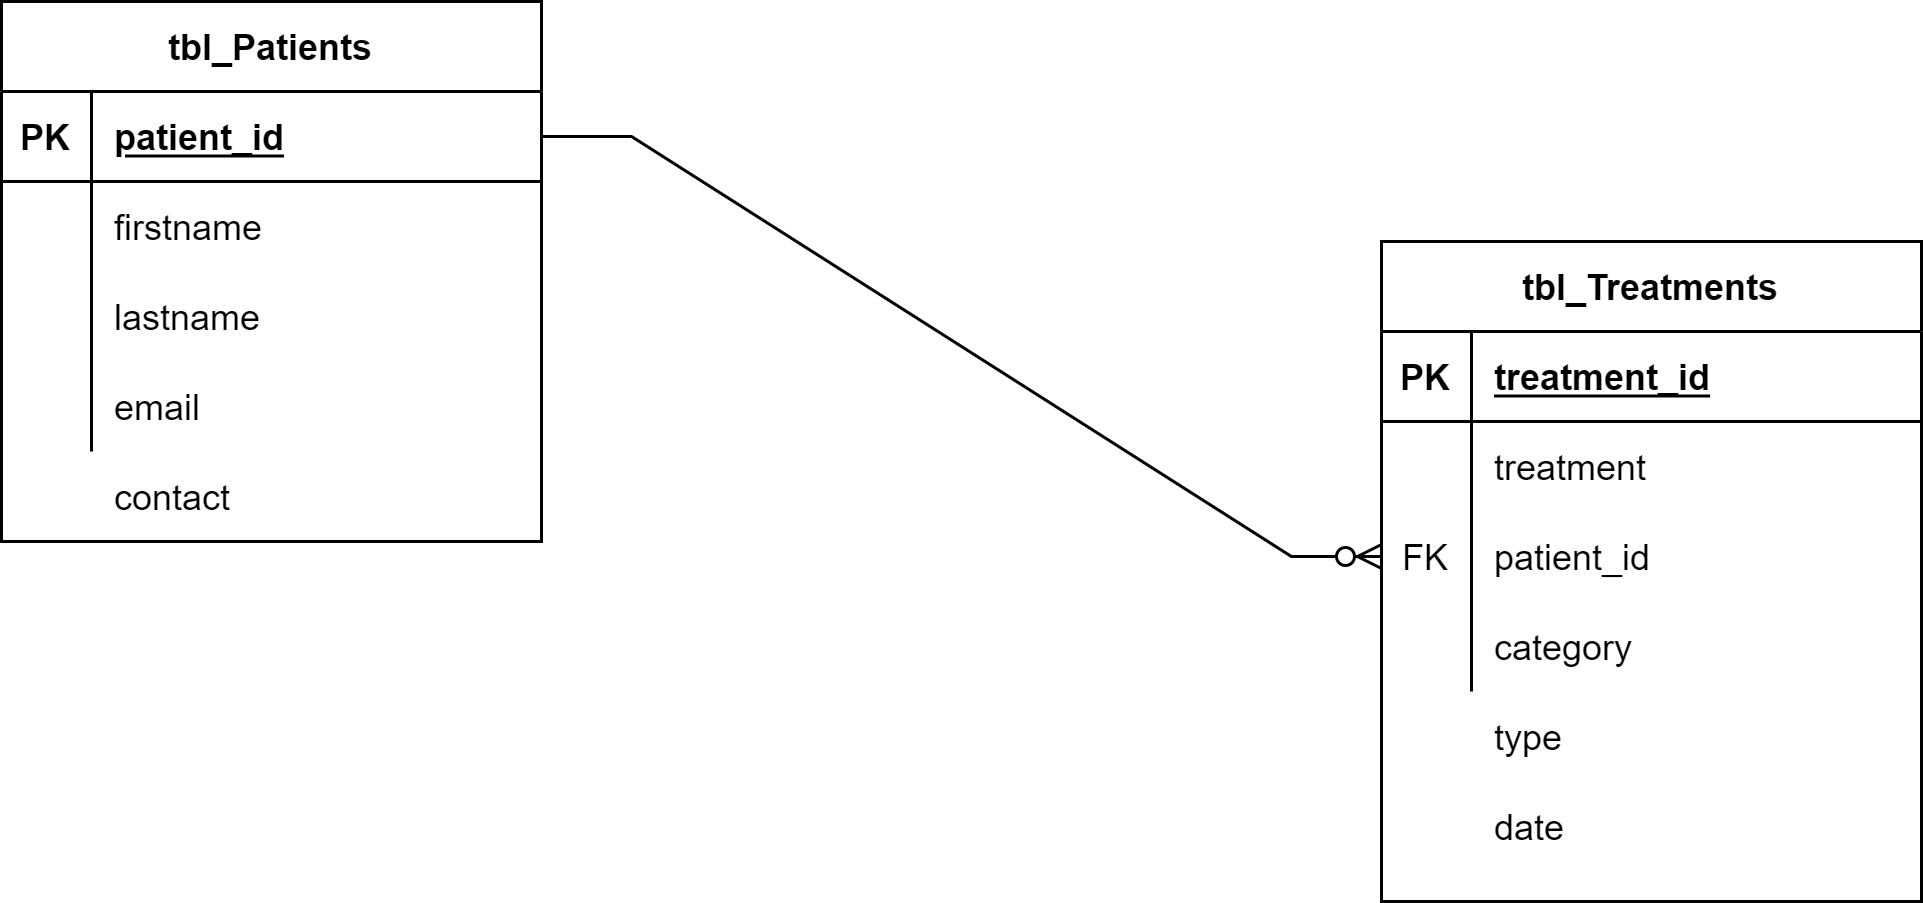

The diagram above was exported from draw.io. Its source (the exported page's mxGraphModel, read from the mxfile embedded in the PNG):
<mxGraphModel dx="1038" dy="671" grid="1" gridSize="10" guides="1" tooltips="1" connect="1" arrows="1" fold="1" page="1" pageScale="1" pageWidth="850" pageHeight="1100" math="0" shadow="0">
  <root>
    <mxCell id="0" />
    <mxCell id="1" parent="0" />
    <mxCell id="nhVgh-jMXWYHXInzPW9u-1" value="tbl_Patients" style="shape=table;startSize=30;container=1;collapsible=1;childLayout=tableLayout;fixedRows=1;rowLines=0;fontStyle=1;align=center;resizeLast=1;" vertex="1" parent="1">
      <mxGeometry x="30" y="360" width="180" height="180" as="geometry" />
    </mxCell>
    <mxCell id="nhVgh-jMXWYHXInzPW9u-2" value="" style="shape=partialRectangle;collapsible=0;dropTarget=0;pointerEvents=0;fillColor=none;top=0;left=0;bottom=1;right=0;points=[[0,0.5],[1,0.5]];portConstraint=eastwest;" vertex="1" parent="nhVgh-jMXWYHXInzPW9u-1">
      <mxGeometry y="30" width="180" height="30" as="geometry" />
    </mxCell>
    <mxCell id="nhVgh-jMXWYHXInzPW9u-3" value="PK" style="shape=partialRectangle;connectable=0;fillColor=none;top=0;left=0;bottom=0;right=0;fontStyle=1;overflow=hidden;" vertex="1" parent="nhVgh-jMXWYHXInzPW9u-2">
      <mxGeometry width="30" height="30" as="geometry">
        <mxRectangle width="30" height="30" as="alternateBounds" />
      </mxGeometry>
    </mxCell>
    <mxCell id="nhVgh-jMXWYHXInzPW9u-4" value="patient_id" style="shape=partialRectangle;connectable=0;fillColor=none;top=0;left=0;bottom=0;right=0;align=left;spacingLeft=6;fontStyle=5;overflow=hidden;" vertex="1" parent="nhVgh-jMXWYHXInzPW9u-2">
      <mxGeometry x="30" width="150" height="30" as="geometry">
        <mxRectangle width="150" height="30" as="alternateBounds" />
      </mxGeometry>
    </mxCell>
    <mxCell id="nhVgh-jMXWYHXInzPW9u-5" value="" style="shape=partialRectangle;collapsible=0;dropTarget=0;pointerEvents=0;fillColor=none;top=0;left=0;bottom=0;right=0;points=[[0,0.5],[1,0.5]];portConstraint=eastwest;" vertex="1" parent="nhVgh-jMXWYHXInzPW9u-1">
      <mxGeometry y="60" width="180" height="30" as="geometry" />
    </mxCell>
    <mxCell id="nhVgh-jMXWYHXInzPW9u-6" value="" style="shape=partialRectangle;connectable=0;fillColor=none;top=0;left=0;bottom=0;right=0;editable=1;overflow=hidden;" vertex="1" parent="nhVgh-jMXWYHXInzPW9u-5">
      <mxGeometry width="30" height="30" as="geometry">
        <mxRectangle width="30" height="30" as="alternateBounds" />
      </mxGeometry>
    </mxCell>
    <mxCell id="nhVgh-jMXWYHXInzPW9u-7" value="firstname" style="shape=partialRectangle;connectable=0;fillColor=none;top=0;left=0;bottom=0;right=0;align=left;spacingLeft=6;overflow=hidden;" vertex="1" parent="nhVgh-jMXWYHXInzPW9u-5">
      <mxGeometry x="30" width="150" height="30" as="geometry">
        <mxRectangle width="150" height="30" as="alternateBounds" />
      </mxGeometry>
    </mxCell>
    <mxCell id="nhVgh-jMXWYHXInzPW9u-8" value="" style="shape=partialRectangle;collapsible=0;dropTarget=0;pointerEvents=0;fillColor=none;top=0;left=0;bottom=0;right=0;points=[[0,0.5],[1,0.5]];portConstraint=eastwest;" vertex="1" parent="nhVgh-jMXWYHXInzPW9u-1">
      <mxGeometry y="90" width="180" height="30" as="geometry" />
    </mxCell>
    <mxCell id="nhVgh-jMXWYHXInzPW9u-9" value="" style="shape=partialRectangle;connectable=0;fillColor=none;top=0;left=0;bottom=0;right=0;editable=1;overflow=hidden;" vertex="1" parent="nhVgh-jMXWYHXInzPW9u-8">
      <mxGeometry width="30" height="30" as="geometry">
        <mxRectangle width="30" height="30" as="alternateBounds" />
      </mxGeometry>
    </mxCell>
    <mxCell id="nhVgh-jMXWYHXInzPW9u-10" value="lastname" style="shape=partialRectangle;connectable=0;fillColor=none;top=0;left=0;bottom=0;right=0;align=left;spacingLeft=6;overflow=hidden;" vertex="1" parent="nhVgh-jMXWYHXInzPW9u-8">
      <mxGeometry x="30" width="150" height="30" as="geometry">
        <mxRectangle width="150" height="30" as="alternateBounds" />
      </mxGeometry>
    </mxCell>
    <mxCell id="nhVgh-jMXWYHXInzPW9u-11" value="" style="shape=partialRectangle;collapsible=0;dropTarget=0;pointerEvents=0;fillColor=none;top=0;left=0;bottom=0;right=0;points=[[0,0.5],[1,0.5]];portConstraint=eastwest;" vertex="1" parent="nhVgh-jMXWYHXInzPW9u-1">
      <mxGeometry y="120" width="180" height="30" as="geometry" />
    </mxCell>
    <mxCell id="nhVgh-jMXWYHXInzPW9u-12" value="" style="shape=partialRectangle;connectable=0;fillColor=none;top=0;left=0;bottom=0;right=0;editable=1;overflow=hidden;" vertex="1" parent="nhVgh-jMXWYHXInzPW9u-11">
      <mxGeometry width="30" height="30" as="geometry">
        <mxRectangle width="30" height="30" as="alternateBounds" />
      </mxGeometry>
    </mxCell>
    <mxCell id="nhVgh-jMXWYHXInzPW9u-13" value="email" style="shape=partialRectangle;connectable=0;fillColor=none;top=0;left=0;bottom=0;right=0;align=left;spacingLeft=6;overflow=hidden;" vertex="1" parent="nhVgh-jMXWYHXInzPW9u-11">
      <mxGeometry x="30" width="150" height="30" as="geometry">
        <mxRectangle width="150" height="30" as="alternateBounds" />
      </mxGeometry>
    </mxCell>
    <mxCell id="nhVgh-jMXWYHXInzPW9u-14" value="" style="shape=partialRectangle;collapsible=0;dropTarget=0;pointerEvents=0;fillColor=none;top=0;left=0;bottom=0;right=0;points=[[0,0.5],[1,0.5]];portConstraint=eastwest;" vertex="1" parent="1">
      <mxGeometry x="30" y="510" width="180" height="30" as="geometry" />
    </mxCell>
    <mxCell id="nhVgh-jMXWYHXInzPW9u-15" value="" style="shape=partialRectangle;connectable=0;fillColor=none;top=0;left=0;bottom=0;right=0;editable=1;overflow=hidden;" vertex="1" parent="nhVgh-jMXWYHXInzPW9u-14">
      <mxGeometry width="30" height="30" as="geometry">
        <mxRectangle width="30" height="30" as="alternateBounds" />
      </mxGeometry>
    </mxCell>
    <mxCell id="nhVgh-jMXWYHXInzPW9u-16" value="contact" style="shape=partialRectangle;connectable=0;fillColor=none;top=0;left=0;bottom=0;right=0;align=left;spacingLeft=6;overflow=hidden;" vertex="1" parent="nhVgh-jMXWYHXInzPW9u-14">
      <mxGeometry x="30" width="150" height="30" as="geometry">
        <mxRectangle width="150" height="30" as="alternateBounds" />
      </mxGeometry>
    </mxCell>
    <mxCell id="nhVgh-jMXWYHXInzPW9u-17" value="tbl_Treatments" style="shape=table;startSize=30;container=1;collapsible=1;childLayout=tableLayout;fixedRows=1;rowLines=0;fontStyle=1;align=center;resizeLast=1;" vertex="1" parent="1">
      <mxGeometry x="490" y="440" width="180" height="220" as="geometry" />
    </mxCell>
    <mxCell id="nhVgh-jMXWYHXInzPW9u-18" value="" style="shape=partialRectangle;collapsible=0;dropTarget=0;pointerEvents=0;fillColor=none;top=0;left=0;bottom=1;right=0;points=[[0,0.5],[1,0.5]];portConstraint=eastwest;" vertex="1" parent="nhVgh-jMXWYHXInzPW9u-17">
      <mxGeometry y="30" width="180" height="30" as="geometry" />
    </mxCell>
    <mxCell id="nhVgh-jMXWYHXInzPW9u-19" value="PK" style="shape=partialRectangle;connectable=0;fillColor=none;top=0;left=0;bottom=0;right=0;fontStyle=1;overflow=hidden;" vertex="1" parent="nhVgh-jMXWYHXInzPW9u-18">
      <mxGeometry width="30" height="30" as="geometry">
        <mxRectangle width="30" height="30" as="alternateBounds" />
      </mxGeometry>
    </mxCell>
    <mxCell id="nhVgh-jMXWYHXInzPW9u-20" value="treatment_id" style="shape=partialRectangle;connectable=0;fillColor=none;top=0;left=0;bottom=0;right=0;align=left;spacingLeft=6;fontStyle=5;overflow=hidden;" vertex="1" parent="nhVgh-jMXWYHXInzPW9u-18">
      <mxGeometry x="30" width="150" height="30" as="geometry">
        <mxRectangle width="150" height="30" as="alternateBounds" />
      </mxGeometry>
    </mxCell>
    <mxCell id="nhVgh-jMXWYHXInzPW9u-21" value="" style="shape=partialRectangle;collapsible=0;dropTarget=0;pointerEvents=0;fillColor=none;top=0;left=0;bottom=0;right=0;points=[[0,0.5],[1,0.5]];portConstraint=eastwest;" vertex="1" parent="nhVgh-jMXWYHXInzPW9u-17">
      <mxGeometry y="60" width="180" height="30" as="geometry" />
    </mxCell>
    <mxCell id="nhVgh-jMXWYHXInzPW9u-22" value="" style="shape=partialRectangle;connectable=0;fillColor=none;top=0;left=0;bottom=0;right=0;editable=1;overflow=hidden;" vertex="1" parent="nhVgh-jMXWYHXInzPW9u-21">
      <mxGeometry width="30" height="30" as="geometry">
        <mxRectangle width="30" height="30" as="alternateBounds" />
      </mxGeometry>
    </mxCell>
    <mxCell id="nhVgh-jMXWYHXInzPW9u-23" value="treatment" style="shape=partialRectangle;connectable=0;fillColor=none;top=0;left=0;bottom=0;right=0;align=left;spacingLeft=6;overflow=hidden;" vertex="1" parent="nhVgh-jMXWYHXInzPW9u-21">
      <mxGeometry x="30" width="150" height="30" as="geometry">
        <mxRectangle width="150" height="30" as="alternateBounds" />
      </mxGeometry>
    </mxCell>
    <mxCell id="nhVgh-jMXWYHXInzPW9u-33" value="" style="shape=partialRectangle;collapsible=0;dropTarget=0;pointerEvents=0;fillColor=none;top=0;left=0;bottom=0;right=0;points=[[0,0.5],[1,0.5]];portConstraint=eastwest;" vertex="1" parent="nhVgh-jMXWYHXInzPW9u-17">
      <mxGeometry y="90" width="180" height="30" as="geometry" />
    </mxCell>
    <mxCell id="nhVgh-jMXWYHXInzPW9u-34" value="FK" style="shape=partialRectangle;connectable=0;fillColor=none;top=0;left=0;bottom=0;right=0;fontStyle=0;overflow=hidden;" vertex="1" parent="nhVgh-jMXWYHXInzPW9u-33">
      <mxGeometry width="30" height="30" as="geometry">
        <mxRectangle width="30" height="30" as="alternateBounds" />
      </mxGeometry>
    </mxCell>
    <mxCell id="nhVgh-jMXWYHXInzPW9u-35" value="patient_id" style="shape=partialRectangle;connectable=0;fillColor=none;top=0;left=0;bottom=0;right=0;align=left;spacingLeft=6;fontStyle=0;overflow=hidden;" vertex="1" parent="nhVgh-jMXWYHXInzPW9u-33">
      <mxGeometry x="30" width="150" height="30" as="geometry">
        <mxRectangle width="150" height="30" as="alternateBounds" />
      </mxGeometry>
    </mxCell>
    <mxCell id="nhVgh-jMXWYHXInzPW9u-27" value="" style="shape=partialRectangle;collapsible=0;dropTarget=0;pointerEvents=0;fillColor=none;top=0;left=0;bottom=0;right=0;points=[[0,0.5],[1,0.5]];portConstraint=eastwest;" vertex="1" parent="nhVgh-jMXWYHXInzPW9u-17">
      <mxGeometry y="120" width="180" height="30" as="geometry" />
    </mxCell>
    <mxCell id="nhVgh-jMXWYHXInzPW9u-28" value="" style="shape=partialRectangle;connectable=0;fillColor=none;top=0;left=0;bottom=0;right=0;editable=1;overflow=hidden;" vertex="1" parent="nhVgh-jMXWYHXInzPW9u-27">
      <mxGeometry width="30" height="30" as="geometry">
        <mxRectangle width="30" height="30" as="alternateBounds" />
      </mxGeometry>
    </mxCell>
    <mxCell id="nhVgh-jMXWYHXInzPW9u-29" value="category" style="shape=partialRectangle;connectable=0;fillColor=none;top=0;left=0;bottom=0;right=0;align=left;spacingLeft=6;overflow=hidden;" vertex="1" parent="nhVgh-jMXWYHXInzPW9u-27">
      <mxGeometry x="30" width="150" height="30" as="geometry">
        <mxRectangle width="150" height="30" as="alternateBounds" />
      </mxGeometry>
    </mxCell>
    <mxCell id="nhVgh-jMXWYHXInzPW9u-30" value="date" style="shape=partialRectangle;connectable=0;fillColor=none;top=0;left=0;bottom=0;right=0;align=left;spacingLeft=6;overflow=hidden;" vertex="1" parent="1">
      <mxGeometry x="520" y="620" width="150" height="30" as="geometry">
        <mxRectangle width="150" height="30" as="alternateBounds" />
      </mxGeometry>
    </mxCell>
    <mxCell id="nhVgh-jMXWYHXInzPW9u-31" value="type" style="shape=partialRectangle;connectable=0;fillColor=none;top=0;left=0;bottom=0;right=0;align=left;spacingLeft=6;overflow=hidden;" vertex="1" parent="1">
      <mxGeometry x="520" y="590" width="150" height="30" as="geometry">
        <mxRectangle width="150" height="30" as="alternateBounds" />
      </mxGeometry>
    </mxCell>
    <mxCell id="nhVgh-jMXWYHXInzPW9u-36" value="" style="edgeStyle=entityRelationEdgeStyle;fontSize=12;html=1;endArrow=ERzeroToMany;endFill=1;rounded=0;entryX=0;entryY=0.5;entryDx=0;entryDy=0;" edge="1" parent="1" source="nhVgh-jMXWYHXInzPW9u-2" target="nhVgh-jMXWYHXInzPW9u-33">
      <mxGeometry width="100" height="100" relative="1" as="geometry">
        <mxPoint x="370" y="800" as="sourcePoint" />
        <mxPoint x="470" y="700" as="targetPoint" />
      </mxGeometry>
    </mxCell>
  </root>
</mxGraphModel>